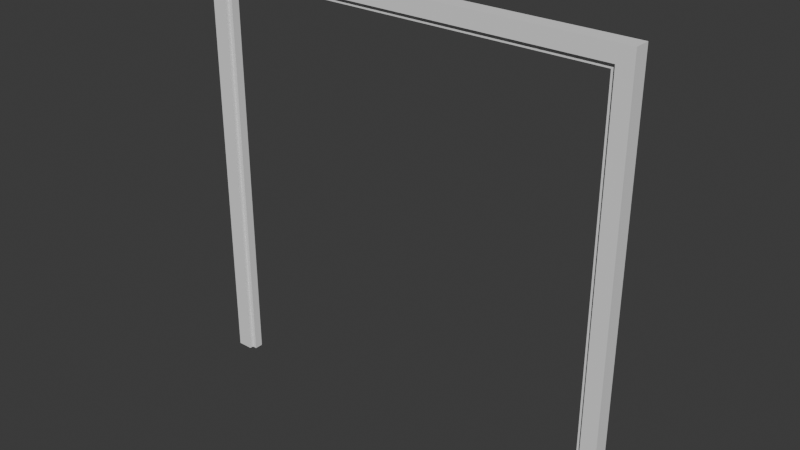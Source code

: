 # Source: Standard_DoubleDoorframe.blend  (saved by Blender 5.2.44; exported with 4.5.12 LTS)
import bpy
from mathutils import Matrix  # noqa: F401  (used for matrix-valued properties, if any)

bpy.ops.wm.read_factory_settings(use_empty=True)
scene = bpy.context.scene
scene.name = 'Scene'

# ---- collections
col_collection = bpy.data.collections.new('Collection'); scene.collection.children.link(col_collection)

# ---- images (referenced by path relative to the original .blend; pixels are not part of the script)
import os
ASSET_DIR = os.environ.get("B2B_ASSET_DIR", "")  # directory of the original .blend (textures are referenced by path, not embedded)
HERE = os.path.dirname(os.path.abspath(__file__))  # packed textures are extracted next to this script under _unpacked/

def load_image(name, relpath, width, height, colorspace="sRGB"):
    """Load a texture the original file referenced (path relative to the .blend, or extracted next to this script)."""
    p = next((c for c in (os.path.join(HERE, relpath), os.path.join(ASSET_DIR, relpath)) if relpath and os.path.exists(c)), "")
    if p:
        img = bpy.data.images.load(p, check_existing=True)
        img.name = name
    else:  # same state as the original file: an image datablock whose file is absent (Cycles renders it pink)
        img = bpy.data.images.new(name, width, height)
        img.source = "FILE"
        img.filepath = "//" + (relpath or name)
    img.colorspace_settings.name = colorspace
    return img
img_218_jpg = load_image('218.jpg', '218.jpg', 1024, 1024, 'sRGB')

# ---- materials (node trees are filled in below, after node groups)
mat_material_002 = bpy.data.materials.new('Material.002')
mat_material_002.use_backface_culling_lightprobe_volume = False

# ---- material node trees
mat_material_002.use_nodes = True; mat_material_002.node_tree.nodes.clear()
_N = mat_material_002.node_tree.nodes; _L = mat_material_002.node_tree.links
n0 = _N.new('ShaderNodeTexImage'); n0.name = 'Image Texture'; n0.location = (-286, 339)
n0.image = img_218_jpg
n1 = _N.new('ShaderNodeTexCoord'); n1.name = 'Texture Coordinate'; n1.location = (-788, 90)
n2 = _N.new('ShaderNodeMapping'); n2.name = 'Mapping'; n2.location = (-565, 122)
n2.vector_type = 'TEXTURE'
n2.inputs[1].default_value = (1.0, 0.0, 0.0)
n2.inputs[2].default_value = (0.0, 0.0, 0.4363)
n2.inputs[3].default_value = (0.3, 0.3, 0.0)
n3 = _N.new('ShaderNodeBsdfPrincipled'); n3.name = 'Principled BSDF.001'; n3.location = (407, 239)
n3.inputs[2].default_value = 1.0
n4 = _N.new('ShaderNodeOutputMaterial'); n4.name = 'Material Output.001'; n4.location = (1195, 374)
n5 = _N.new('ShaderNodeNewGeometry'); n5.name = 'Geometry'; n5.location = (413, 568)
n6 = _N.new('ShaderNodeMixShader'); n6.name = 'Mix Shader'; n6.location = (970, 424)
n6.inputs[0].default_value = 0.0
n7 = _N.new('ShaderNodeBsdfPrincipled'); n7.name = 'Principled BSDF.002'; n7.location = (670, 165)
n7.inputs[1].default_value = 1.0
n7.inputs[2].default_value = 0.0
n7.inputs[4].default_value = 0.0
n8 = _N.new('ShaderNodeTexNoise'); n8.name = 'Noise Texture'; n8.location = (-760, 629)
n8.width = 145
n8.noise_type = 'MULTIFRACTAL'
n9 = _N.new('ShaderNodeAmbientOcclusion'); n9.name = 'Ambient Occlusion'; n9.location = (-436, 612)
n10 = _N.new('ShaderNodeValToRGB'); n10.name = 'Color Ramp'; n10.location = (-246, 629)
while len(n10.color_ramp.elements) > 1: n10.color_ramp.elements.remove(n10.color_ramp.elements[-1])
n10.color_ramp.elements[0].position = 0.75; n10.color_ramp.elements[0].color = (0.0, 0.0, 0.0, 1.0)
_e = n10.color_ramp.elements.new(1.0); _e.color = (1.0, 1.0, 1.0, 1.0)
n11 = _N.new('ShaderNodeMix'); n11.name = 'Mix'; n11.location = (102, 642)
n11.data_type = 'RGBA'
n11.inputs[6].default_value = (0.03495, 0.02803, 0.01857, 1.0)
_L.new(n2.outputs[0], n0.inputs[0])
_L.new(n1.outputs[2], n2.inputs[0])
_L.new(n6.outputs[0], n4.inputs[0])
_L.new(n3.outputs[0], n6.inputs[1])
_L.new(n8.outputs[0], n9.inputs[1])
_L.new(n9.outputs[1], n10.inputs[0])
_L.new(n10.outputs[0], n11.inputs[0])
_L.new(n0.outputs[0], n11.inputs[7])
n4.is_active_output = True

# ---- world
world_world = bpy.data.worlds.new('World'); scene.world = world_world
world_world.use_nodes = True; world_world.node_tree.nodes.clear()
_N = world_world.node_tree.nodes; _L = world_world.node_tree.links
n0 = _N.new('ShaderNodeOutputWorld'); n0.name = 'World Output'; n0.location = (200, 100)
n1 = _N.new('ShaderNodeBackground'); n1.name = 'Background'; n1.location = (-200, 100)
n1.inputs[0].default_value = (0.05088, 0.05088, 0.05088, 1.0)
_L.new(n1.outputs[0], n0.inputs[0])
n0.is_active_output = True
world_world.color = (0.05088, 0.05088, 0.05088)
world_world.sun_shadow_jitter_overblur = 0.0

# ---- meshes
me_plane_004 = bpy.data.meshes.new('Plane.004')
me_plane_004.from_pydata([(-1.093, -0.03986, -1.061), (-1.093, -0.03986, 1.062), (1.093, -0.03986, -1.061), (1.093, -0.03986, 1.062), (-1.015, -0.03986, -1.061), (-1.015, -0.03986, 0.9822), (1.015, -0.03986, -1.061), (1.015, -0.03986, 0.9822), (-1.015, -0.02117, 0.9822), (1.015, -0.02117, 0.9822), (1.015, -0.02117, -1.061), (-1.015, -0.02117, -1.061), (-0.9907, -0.02117, 0.955), (0.9906, -0.02117, 0.955), (0.9906, -0.02117, -1.061), (-0.9907, -0.02117, -1.061), (-1.093, 0.03981, -1.061), (-1.093, 0.03981, 1.062), (1.093, 0.03981, -1.061), (1.093, 0.03981, 1.062), (-1.015, 0.03981, -1.061), (-1.015, 0.03981, 0.9822), (1.015, 0.03981, -1.061), (1.015, 0.03981, 0.9822), (-1.015, 0.02112, 0.9822), (1.015, 0.02112, 0.9822), (1.015, 0.02112, -1.061), (-1.015, 0.02112, -1.061), (-0.9907, 0.02112, 0.955), (0.9906, 0.02112, 0.955), (0.9906, 0.02112, -1.061), (-0.9907, 0.02112, -1.061), (0.001521, 0.0008212, 1.056)], [], [(0, 4, 5, 1), (11, 8, 5, 4), (3, 1, 5, 7), (2, 3, 7, 6), (6, 7, 9, 10), (7, 5, 8, 9), (19, 17, 1, 3), (9, 8, 12, 13), (10, 9, 13, 14), (8, 11, 15, 12), (30, 14, 13, 29), (15, 31, 28, 12), (18, 19, 3, 2), (1, 17, 16, 0), (16, 17, 21, 20), (27, 20, 21, 24), (19, 23, 21, 17), (18, 22, 23, 19), (22, 26, 25, 23), (23, 25, 24, 21), (25, 29, 28, 24), (26, 30, 29, 25), (24, 28, 31, 27), (29, 13, 12, 28)])
me_plane_004.polygons.foreach_set('material_index', [1, 1, 1, 1, 1, 1, 1, 1, 1, 1, 1, 1, 1, 1, 1, 1, 1, 1, 1, 1, 1, 1, 1, 1])
_uv = me_plane_004.uv_layers.new(name='UVMap')
_uv.uv.foreach_set('vector', [0.2214, 0.00331, 0.2421, 0.00331, 0.2421, 0.3735, 0.2214, 0.3942, 0.7939, 0.9139, 0.7939, 0.5437, 0.8077, 0.5437, 0.8077, 0.9139, 0.4329, 0.3942, 0.2214, 0.3942, 0.2421, 0.3735, 0.4122, 0.3735, 0.4329, 0.003311, 0.4329, 0.3942, 0.4122, 0.3735, 0.4122, 0.003311, 0.8077, 0.00331, 0.8077, 0.3735, 0.7939, 0.3735, 0.7939, 0.00331, 0.8077, 0.3735, 0.8077, 0.5437, 0.7939, 0.5437, 0.7939, 0.3735, 0.6606, 0.6058, 0.6606, 0.3942, 0.6606, 0.3942, 0.6606, 0.6058, 0.6097, 0.7504, 0.4396, 0.7504, 0.4445, 0.7455, 0.6048, 0.7455, 0.6097, 0.3802, 0.6097, 0.7504, 0.6048, 0.7455, 0.6048, 0.3802, 0.4396, 0.7504, 0.4396, 0.3802, 0.4445, 0.3802, 0.4445, 0.7455, 0.6846, 0.00331, 0.6846, 0.00331, 0.6846, 0.3686, 0.6846, 0.3686, 0.6846, 0.8942, 0.6846, 0.8942, 0.6846, 0.5289, 0.6846, 0.5289, 0.6606, 0.9967, 0.6606, 0.6058, 0.6606, 0.6058, 0.6606, 0.9967, 0.6606, 0.3942, 0.6606, 0.3942, 0.6606, 0.00331, 0.6606, 0.00331, 0.2214, 0.00331, 0.2214, 0.3942, 0.2421, 0.3735, 0.2421, 0.00331, 0.7939, 0.9139, 0.8077, 0.9139, 0.8077, 0.5437, 0.7939, 0.5437, 0.4329, 0.3942, 0.4122, 0.3735, 0.2421, 0.3735, 0.2214, 0.3942, 0.4329, 0.003311, 0.4122, 0.003311, 0.4122, 0.3735, 0.4329, 0.3942, 0.8077, 0.00331, 0.7939, 0.00331, 0.7939, 0.3735, 0.8077, 0.3735, 0.8077, 0.3735, 0.7939, 0.3735, 0.7939, 0.5437, 0.8077, 0.5437, 0.6097, 0.7504, 0.6048, 0.7455, 0.4445, 0.7455, 0.4396, 0.7504, 0.6097, 0.3802, 0.6048, 0.3802, 0.6048, 0.7455, 0.6097, 0.7504, 0.4396, 0.7504, 0.4445, 0.7455, 0.4445, 0.3802, 0.4396, 0.3802, 0.6846, 0.3686, 0.6846, 0.3686, 0.6846, 0.5289, 0.6846, 0.5289])
me_plane_004.materials.append(None)
me_plane_004.materials.append(mat_material_002)
me_plane_004.update()

# ---- objects
ob_standard_doubledoorframe_col = bpy.data.objects.new('Standard_DoubleDoorframe-col', me_plane_004)

# ---- transforms, parenting, visibility, modifiers, constraints
ob_standard_doubledoorframe_col.location = (2.102e-08, -1.041e-06, 1.062)

# ---- collection membership
col_collection.objects.link(ob_standard_doubledoorframe_col)

# ---- scene / render settings (as saved in the file)
scene.frame_start = 1; scene.frame_end = 250; scene.frame_set(1)
scene.render.engine = 'BLENDER_EEVEE_NEXT'
scene.render.bake_bias = 0.0
scene.render.bake_samples = 0
scene.render.compositor_device = 'GPU'
scene.eevee.use_volume_custom_range = False
scene.eevee.fast_gi_thickness_near = 0.1
scene.eevee.fast_gi_thickness_far = 0.0
scene.eevee.ray_tracing_options.screen_trace_thickness = 0.1
bpy.context.view_layer.update()

# ---- added for rendering (the .blend has no active camera and no usable light): camera, sun
cam_auto = bpy.data.cameras.new('AutoCamera')
cam_auto.lens = 50.0
cam_auto.sensor_width = 36.0
cam_auto.clip_end = 1000.0
ob_auto_camera = bpy.data.objects.new('AutoCamera', cam_auto)
scene.collection.objects.link(ob_auto_camera)
ob_auto_camera.location = (2.82064, -3.38486, 3.31843)
ob_auto_camera.rotation_euler = (1.09748, -7.21219e-08, 0.694738)
scene.camera = ob_auto_camera
light_auto_sun = bpy.data.lights.new('AutoSun', 'SUN')
light_auto_sun.energy = 3.0
light_auto_sun.angle = 0.0523599
ob_auto_sun = bpy.data.objects.new('AutoSun', light_auto_sun)
scene.collection.objects.link(ob_auto_sun)
ob_auto_sun.rotation_euler = (0.872665, 0.174533, 0.523599)
bpy.context.view_layer.update()
